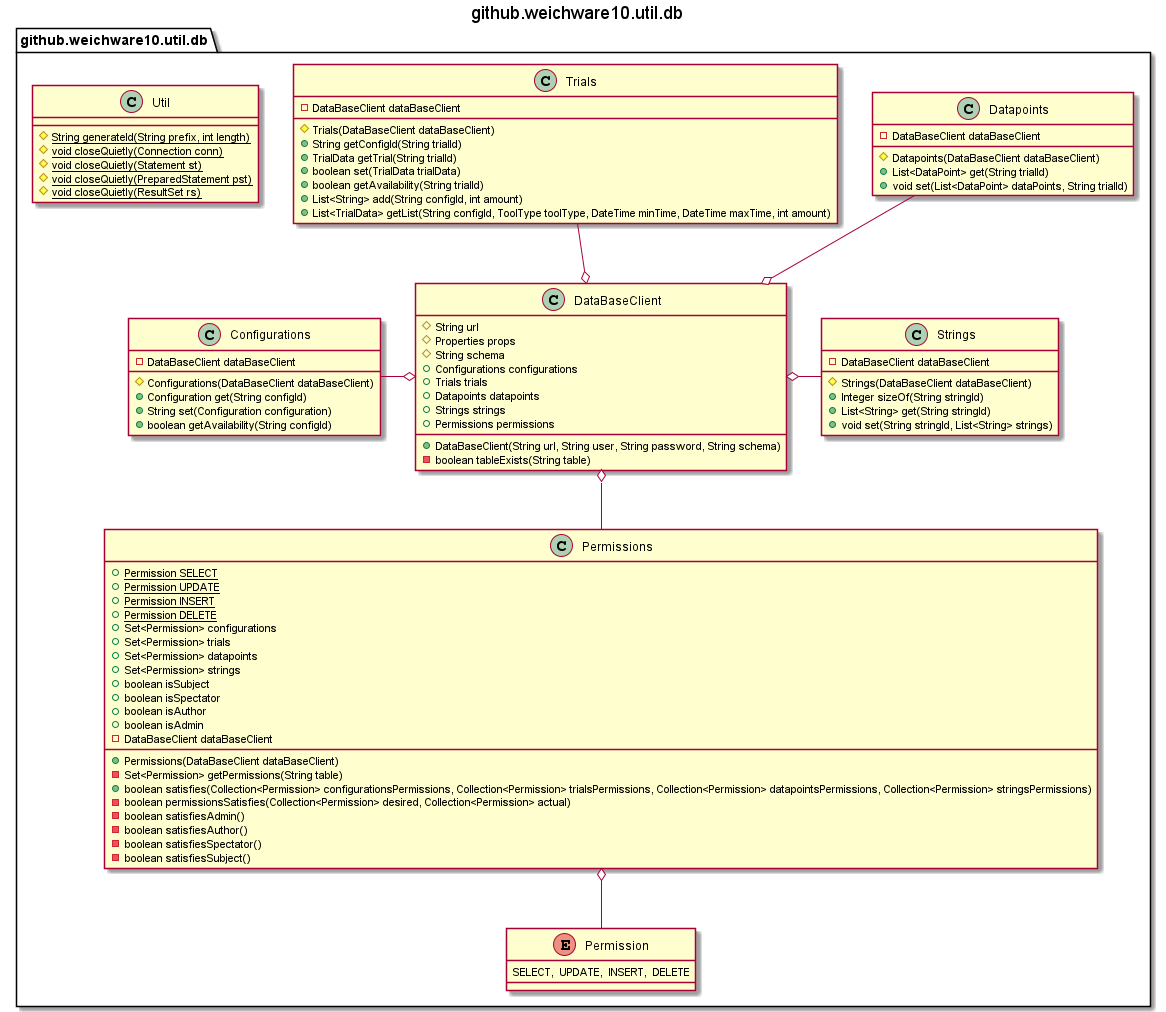

The diagram above was rendered by PlantUML. Its source (embedded in the PNG):
@startuml github.weichware10.util.db
title github.weichware10.util.db

package github.weichware10.util.db {

    ' -=- classes (github.weichware10.util.db) -=-
    class github.weichware10.util.db.Configurations {
        ' --- values (github.weichware10.util.db.Configurations) ---

        ' --- fields (github.weichware10.util.db.Configurations) ---
        - DataBaseClient dataBaseClient

        ' --- methods (github.weichware10.util.db.Configurations) ---
        #  Configurations(DataBaseClient dataBaseClient)
        + Configuration get(String configId)
        + String set(Configuration configuration)
        + boolean getAvailability(String configId)
    }

    class github.weichware10.util.db.DataBaseClient {
        ' --- values (github.weichware10.util.db.DataBaseClient) ---

        ' --- fields (github.weichware10.util.db.DataBaseClient) ---
        # String url
        # Properties props
        # String schema
        + Configurations configurations
        + Trials trials
        + Datapoints datapoints
        + Strings strings
        + Permissions permissions

        ' --- methods (github.weichware10.util.db.DataBaseClient) ---
        +  DataBaseClient(String url, String user, String password, String schema)
        - boolean tableExists(String table)
    }

    class github.weichware10.util.db.Datapoints {
        ' --- values (github.weichware10.util.db.Datapoints) ---

        ' --- fields (github.weichware10.util.db.Datapoints) ---
        - DataBaseClient dataBaseClient

        ' --- methods (github.weichware10.util.db.Datapoints) ---
        #  Datapoints(DataBaseClient dataBaseClient)
        + List<DataPoint> get(String trialId)
        + void set(List<DataPoint> dataPoints, String trialId)
    }

    enum github.weichware10.util.db.Permission {
        ' --- values (github.weichware10.util.db.Permission) ---
         SELECT,  UPDATE,  INSERT,  DELETE

    }

    class github.weichware10.util.db.Permissions {
        ' --- values (github.weichware10.util.db.Permissions) ---

        ' --- fields (github.weichware10.util.db.Permissions) ---
        {static}+ Permission SELECT
        {static}+ Permission UPDATE
        {static}+ Permission INSERT
        {static}+ Permission DELETE
        + Set<Permission> configurations
        + Set<Permission> trials
        + Set<Permission> datapoints
        + Set<Permission> strings
        + boolean isSubject
        + boolean isSpectator
        + boolean isAuthor
        + boolean isAdmin
        - DataBaseClient dataBaseClient

        ' --- methods (github.weichware10.util.db.Permissions) ---
        +  Permissions(DataBaseClient dataBaseClient)
        - Set<Permission> getPermissions(String table)
        + boolean satisfies(Collection<Permission> configurationsPermissions, Collection<Permission> trialsPermissions, Collection<Permission> datapointsPermissions, Collection<Permission> stringsPermissions)
        - boolean permissionsSatisfies(Collection<Permission> desired, Collection<Permission> actual)
        - boolean satisfiesAdmin()
        - boolean satisfiesAuthor()
        - boolean satisfiesSpectator()
        - boolean satisfiesSubject()
    }

    class github.weichware10.util.db.Strings {
        ' --- values (github.weichware10.util.db.Strings) ---

        ' --- fields (github.weichware10.util.db.Strings) ---
        - DataBaseClient dataBaseClient

        ' --- methods (github.weichware10.util.db.Strings) ---
        #  Strings(DataBaseClient dataBaseClient)
        + Integer sizeOf(String stringId)
        + List<String> get(String stringId)
        + void set(String stringId, List<String> strings)
    }

    class github.weichware10.util.db.Trials {
        ' --- values (github.weichware10.util.db.Trials) ---

        ' --- fields (github.weichware10.util.db.Trials) ---
        - DataBaseClient dataBaseClient

        ' --- methods (github.weichware10.util.db.Trials) ---
        #  Trials(DataBaseClient dataBaseClient)
        + String getConfigId(String trialId)
        + TrialData getTrial(String trialId)
        + boolean set(TrialData trialData)
        + boolean getAvailability(String trialId)
        + List<String> add(String configId, int amount)
        + List<TrialData> getList(String configId, ToolType toolType, DateTime minTime, DateTime maxTime, int amount)
    }

    class github.weichware10.util.db.Util {
        ' --- values (github.weichware10.util.db.Util) ---

        ' --- methods (github.weichware10.util.db.Util) ---
        {static}# String generateId(String prefix, int length)
        {static}# void closeQuietly(Connection conn)
        {static}# void closeQuietly(Statement st)
        {static}# void closeQuietly(PreparedStatement pst)
        {static}# void closeQuietly(ResultSet rs)
    }

}

' autogenerated field links, may be faulty.
github.weichware10.util.db.DataBaseClient o-l- github.weichware10.util.db.Configurations
github.weichware10.util.db.DataBaseClient o-u- github.weichware10.util.db.Trials
github.weichware10.util.db.DataBaseClient o-u- github.weichware10.util.db.Datapoints
github.weichware10.util.db.DataBaseClient o-r- github.weichware10.util.db.Strings
github.weichware10.util.db.DataBaseClient o-- github.weichware10.util.db.Permissions
github.weichware10.util.db.Permissions o-- github.weichware10.util.db.Permission

' autogenerated inheritances, may be faulty.

@enduml